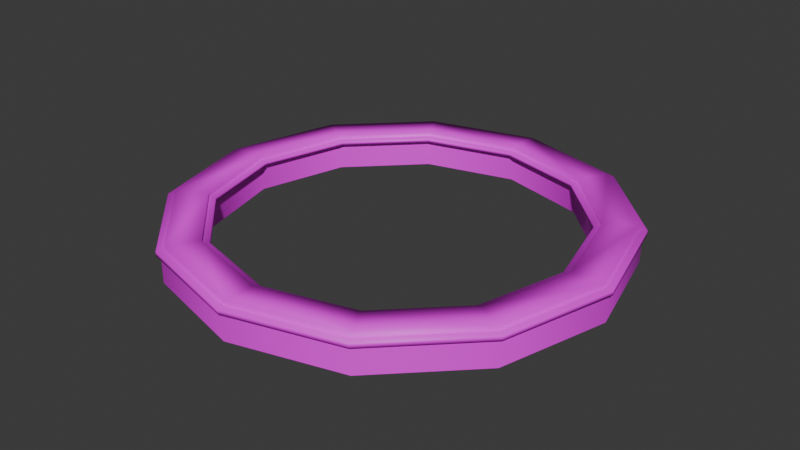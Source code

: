 # Source: conveyor_belt.blend  (saved by Blender 4.5.88; exported with 4.5.12 LTS)
import bpy
from mathutils import Matrix  # noqa: F401  (used for matrix-valued properties, if any)

bpy.ops.wm.read_factory_settings(use_empty=True)
scene = bpy.context.scene
scene.name = 'Scene'

# ---- collections
col_collection = bpy.data.collections.new('Collection'); scene.collection.children.link(col_collection)

# ---- images (referenced by path relative to the original .blend; pixels are not part of the script)
import os
ASSET_DIR = os.environ.get("B2B_ASSET_DIR", "")  # directory of the original .blend (textures are referenced by path, not embedded)
HERE = os.path.dirname(os.path.abspath(__file__))  # packed textures are extracted next to this script under _unpacked/

def load_image(name, relpath, width, height, colorspace="sRGB"):
    """Load a texture the original file referenced (path relative to the .blend, or extracted next to this script)."""
    p = next((c for c in (os.path.join(HERE, relpath), os.path.join(ASSET_DIR, relpath)) if relpath and os.path.exists(c)), "")
    if p:
        img = bpy.data.images.load(p, check_existing=True)
        img.name = name
    else:  # same state as the original file: an image datablock whose file is absent (Cycles renders it pink)
        img = bpy.data.images.new(name, width, height)
        img.source = "FILE"
        img.filepath = "//" + (relpath or name)
    img.colorspace_settings.name = colorspace
    return img
img_wood_png = load_image('wood.png', 'wood.png', 1024, 1024, 'sRGB')

# ---- materials (node trees are filled in below, after node groups)
mat_material_001 = bpy.data.materials.new('Material.001')
mat_material = bpy.data.materials.new('Material')
mat_material.alpha_threshold = 0.0
mat_material.roughness = 0.5
mat_material.line_color = (0.0, 0.0, 0.0, 1.0)

# ---- material node trees
mat_material_001.use_nodes = True; mat_material_001.node_tree.nodes.clear()
_N = mat_material_001.node_tree.nodes; _L = mat_material_001.node_tree.links
n0 = _N.new('ShaderNodeBsdfPrincipled'); n0.name = 'Principled BSDF'; n0.location = (-200, 100)
n1 = _N.new('ShaderNodeOutputMaterial'); n1.name = 'Material Output'; n1.location = (200, 100)
n2 = _N.new('ShaderNodeTexImage'); n2.name = 'Image Texture'; n2.location = (-490, 80)
n2.image = img_wood_png
_L.new(n0.outputs[0], n1.inputs[0])
_L.new(n2.outputs[0], n0.inputs[0])
n1.is_active_output = True
mat_material.use_nodes = True; mat_material.node_tree.nodes.clear()
_N = mat_material.node_tree.nodes; _L = mat_material.node_tree.links
n0 = _N.new('ShaderNodeOutputMaterial'); n0.name = 'Material Output'; n0.location = (200, 100)
n1 = _N.new('ShaderNodeBsdfPrincipled'); n1.name = 'Principled BSDF'; n1.location = (-200, 100)
n1.inputs[3].default_value = 1.45
n2 = _N.new('ShaderNodeTexImage'); n2.name = 'Image Texture'; n2.location = (-490, 80)
_L.new(n1.outputs[0], n0.inputs[0])
_L.new(n2.outputs[0], n1.inputs[0])
n0.is_active_output = True

# ---- world
world_world = bpy.data.worlds.new('World'); scene.world = world_world
world_world.use_nodes = True; world_world.node_tree.nodes.clear()
_N = world_world.node_tree.nodes; _L = world_world.node_tree.links
n0 = _N.new('ShaderNodeOutputWorld'); n0.name = 'World Output'; n0.location = (200, 100)
n1 = _N.new('ShaderNodeBackground'); n1.name = 'Background'; n1.location = (-200, 100)
n1.inputs[0].default_value = (0.05088, 0.05088, 0.05088, 1.0)
_L.new(n1.outputs[0], n0.inputs[0])
n0.is_active_output = True
world_world.color = (0.05088, 0.05088, 0.05088)
world_world.sun_shadow_jitter_overblur = 0.0

# ---- meshes
me_cylinder = bpy.data.meshes.new('Cylinder')
me_cylinder.from_pydata([(0.04255, 8.05, -0.5547), (0.04255, 8.05, 0.4453), (4.043, 6.978, -0.5547), (4.043, 6.978, 0.4453), (6.971, 4.05, -0.5547), (6.971, 4.05, 0.4453), (8.043, 0.05015, -0.5547), (8.043, 0.05015, 0.4453), (6.971, -3.95, -0.5547), (6.971, -3.95, 0.4453), (4.043, -6.878, -0.5547), (4.043, -6.878, 0.4453), (0.04255, -7.95, -0.5547), (0.04255, -7.95, 0.4453), (-3.957, -6.878, -0.5547), (-3.957, -6.878, 0.4453), (-6.886, -3.95, -0.5547), (-6.886, -3.95, 0.4453), (-7.957, 0.05015, -0.5547), (-7.957, 0.05015, 0.4453), (-6.886, 4.05, -0.5547), (-6.886, 4.05, 0.4453), (-3.957, 6.978, -0.5547), (-3.957, 6.978, 0.4453), (-3.271, 5.789, 0.4453), (3.356, 5.789, 0.4453), (0.04255, 6.677, 0.4453), (-6.584, 0.05015, 0.4453), (-3.271, -5.689, 0.4453), (-5.696, -3.263, 0.4453), (3.356, -5.689, 0.4453), (6.669, 0.05015, 0.4453), (5.782, -3.263, 0.4453), (-5.696, 3.364, 0.4453), (5.782, 3.364, 0.4453), (0.04255, -6.577, 0.4453), (0.04255, 6.677, -0.5547), (5.782, 3.364, -0.5547), (3.356, 5.789, -0.5547), (0.04255, -6.577, -0.5547), (5.782, -3.263, -0.5547), (3.356, -5.689, -0.5547), (-6.584, 0.05015, -0.5547), (-5.696, -3.263, -0.5547), (-5.696, 3.364, -0.5547), (-3.271, -5.689, -0.5547), (-3.271, 5.789, -0.5547), (6.669, 0.05015, -0.5547), (0.04255, 8.197, 0.4438), (4.116, 7.106, 0.4438), (7.098, 4.124, 0.4438), (8.19, 0.05015, 0.4438), (7.098, -4.023, 0.4438), (4.116, -7.006, 0.4438), (0.04255, -8.097, 0.4438), (-4.031, -7.006, 0.4438), (-7.013, -4.023, 0.4438), (-8.105, 0.05015, 0.4438), (-7.013, 4.124, 0.4438), (-4.031, 7.106, 0.4438), (0.04255, 8.197, 0.6098), (4.116, 7.106, 0.6098), (7.098, 4.124, 0.6098), (8.19, 0.05015, 0.6098), (7.098, -4.023, 0.6098), (4.116, -7.006, 0.6098), (0.04255, -8.097, 0.6098), (-4.031, -7.006, 0.6098), (-7.013, -4.023, 0.6098), (-8.105, 0.05015, 0.6098), (-7.013, 4.124, 0.6098), (-4.031, 7.106, 0.6098), (-3.173, 5.62, 0.4477), (3.258, 5.62, 0.4477), (0.04255, 6.482, 0.4477), (-6.389, 0.05015, 0.4477), (-3.173, -5.52, 0.4477), (-5.527, -3.166, 0.4477), (3.258, -5.52, 0.4477), (6.474, 0.05015, 0.4477), (5.613, -3.166, 0.4477), (-5.527, 3.266, 0.4477), (5.613, 3.266, 0.4477), (0.04255, -6.381, 0.4477), (-3.173, 5.62, 0.6059), (3.258, 5.62, 0.6059), (0.04255, 6.482, 0.6059), (-6.389, 0.05015, 0.6059), (-3.173, -5.52, 0.6059), (-5.527, -3.166, 0.6059), (3.258, -5.52, 0.6059), (6.474, 0.05015, 0.6059), (5.613, -3.166, 0.6059), (-5.527, 3.266, 0.6059), (5.613, 3.266, 0.6059), (0.04255, -6.381, 0.6059)], [], [(0, 1, 3, 2), (2, 3, 5, 4), (4, 5, 7, 6), (6, 7, 9, 8), (8, 9, 11, 10), (10, 11, 13, 12), (12, 13, 15, 14), (14, 15, 17, 16), (16, 17, 19, 18), (18, 19, 21, 20), (30, 35, 83, 78), (20, 21, 23, 22), (22, 23, 1, 0), (18, 20, 22, 0, 2, 4, 6, 47, 37, 38, 36, 46, 44, 42), (6, 8, 10, 12, 14, 16, 18, 42, 43, 45, 39, 41, 40, 47), (38, 25, 26, 36), (37, 34, 25, 38), (31, 34, 37, 47), (32, 31, 47, 40), (30, 32, 40, 41), (35, 30, 41, 39), (28, 35, 39, 45), (29, 28, 45, 43), (42, 27, 29, 43), (44, 33, 27, 42), (46, 24, 33, 44), (36, 26, 24, 46), (19, 17, 56, 57), (9, 7, 51, 52), (1, 23, 59, 48), (33, 24, 72, 81), (13, 11, 53, 54), (27, 33, 81, 75), (3, 1, 48, 49), (32, 30, 78, 80), (24, 26, 74, 72), (29, 27, 75, 77), (17, 15, 55, 56), (48, 59, 71, 60), (52, 51, 63, 64), (57, 56, 68, 69), (59, 58, 70, 71), (50, 49, 61, 62), (55, 54, 66, 67), (53, 52, 64, 65), (58, 57, 69, 70), (51, 50, 62, 63), (56, 55, 67, 68), (49, 48, 60, 61), (54, 53, 65, 66), (23, 21, 58, 59), (5, 3, 49, 50), (15, 13, 54, 55), (90, 65, 64, 92), (84, 71, 70, 93), (11, 9, 52, 53), (21, 19, 57, 58), (7, 5, 50, 51), (81, 72, 84, 93), (78, 83, 95, 90), (74, 73, 85, 86), (73, 82, 94, 85), (83, 76, 88, 95), (82, 79, 91, 94), (76, 77, 89, 88), (79, 80, 92, 91), (77, 75, 87, 89), (72, 74, 86, 84), (80, 78, 90, 92), (75, 81, 93, 87), (26, 25, 73, 74), (25, 34, 82, 73), (35, 28, 76, 83), (34, 31, 79, 82), (28, 29, 77, 76), (31, 32, 80, 79), (85, 61, 60, 86), (94, 62, 61, 85), (91, 63, 62, 94), (92, 64, 63, 91), (65, 90, 95, 66), (88, 67, 66, 95), (89, 68, 67, 88), (87, 69, 68, 89), (93, 70, 69, 87), (71, 84, 86, 60)])
me_cylinder.polygons.foreach_set('use_smooth', [True] * 86)
_k = set([(0, 2), (0, 22), (1, 3), (1, 23), (2, 4), (3, 5), (4, 6), (5, 7), (6, 8), (7, 9), (8, 10), (9, 11), (10, 12), (11, 13), (12, 14), (13, 15), (14, 16), (15, 17), (16, 18), (17, 19), (18, 20), (19, 21), (20, 22), (21, 23), (24, 26), (24, 33), (25, 26), (25, 34), (27, 29), (27, 33), (28, 29), (28, 35), (30, 32), (30, 35), (31, 32), (31, 34), (36, 38), (36, 46), (37, 38), (37, 47), (39, 41), (39, 45), (40, 41), (40, 47), (42, 43), (42, 44), (43, 45), (44, 46)])
me_cylinder.attributes.new('sharp_edge', 'BOOLEAN', 'EDGE').data.foreach_set('value', [ (min(e.vertices), max(e.vertices)) in _k for e in me_cylinder.edges])
_uv = me_cylinder.uv_layers.new(name='UVMap')
_uv.uv.foreach_set('vector', [1.857, 0.1157, 1.857, 0.7472, -0.7578, 0.7472, -0.7578, 0.1157, 1.857, 0.1157, 1.857, 0.7472, -0.7578, 0.7472, -0.7578, 0.1157, 1.857, 0.1157, 1.857, 0.7472, -0.7578, 0.7472, -0.7578, 0.1157, 1.857, 0.1157, 1.857, 0.7472, -0.7578, 0.7472, -0.7578, 0.1157, 1.857, 0.1157, 1.857, 0.7472, -0.7578, 0.7472, -0.7578, 0.1157, 1.857, 0.1157, 1.857, 0.7472, -0.7578, 0.7472, -0.7578, 0.1157, 1.857, 0.1157, 1.857, 0.7472, -0.7578, 0.7472, -0.7578, 0.1157, 1.857, 0.1157, 1.857, 0.7472, -0.7578, 0.7472, -0.7578, 0.1157, 1.857, 0.1157, 1.857, 0.7472, -0.7578, 0.7472, -0.7578, 0.1157, 1.857, 0.1157, 1.857, 0.7472, -0.7578, 0.7472, -0.7578, 0.1157, 1.224, 0.8755, 0.2857, 0.8755, 0.2857, 0.8462, 1.224, 0.8462, 1.857, 0.1157, 1.857, 0.7472, -0.7578, 0.7472, -0.7578, 0.1157, 1.857, 0.1157, 1.857, 0.7472, -0.7578, 0.7472, -0.7578, 0.1157, 0.936, 0.03058, 0.9404, 0.02295, 0.948, 0.01855, 0.9568, 0.01855, 0.9644, 0.02295, 0.9688, 0.03058, 0.9688, 0.03939, 0.966, 0.03864, 0.966, 0.03134, 0.9624, 0.02502, 0.956, 0.02137, 0.9488, 0.02137, 0.9424, 0.02502, 0.9388, 0.03134, 0.9688, 0.03939, 0.9644, 0.04702, 0.9568, 0.05143, 0.948, 0.05143, 0.9404, 0.04702, 0.936, 0.03939, 0.936, 0.03058, 0.9388, 0.03134, 0.9388, 0.03864, 0.9424, 0.04496, 0.9488, 0.0486, 0.956, 0.0486, 0.9624, 0.04496, 0.966, 0.03864, 1.857, 0.1157, 1.857, 0.7472, -0.7578, 0.7472, -0.7578, 0.1157, 1.857, 0.1157, 1.857, 0.7472, -0.7578, 0.7472, -0.7578, 0.1157, 1.857, 0.1157, 1.857, 0.7472, -0.7578, 0.7472, -0.7578, 0.1157, 1.857, 0.1157, 1.857, 0.7472, -0.7578, 0.7472, -0.7578, 0.1157, 1.857, 0.1157, 1.857, 0.7472, -0.7578, 0.7472, -0.7578, 0.1157, 1.857, 0.1157, 1.857, 0.7472, -0.7578, 0.7472, -0.7578, 0.1157, 1.857, 0.1157, 1.857, 0.7472, -0.7578, 0.7472, -0.7578, 0.1157, 1.857, 0.1157, 1.857, 0.7472, -0.7578, 0.7472, -0.7578, 0.1157, 1.857, 0.1157, 1.857, 0.7472, -0.7578, 0.7472, -0.7578, 0.1157, 1.857, 0.1157, 1.857, 0.7472, -0.7578, 0.7472, -0.7578, 0.1157, 1.857, 0.1157, 1.857, 0.7472, -0.7578, 0.7472, -0.7578, 0.1157, 1.857, 0.1157, 1.857, 0.7472, -0.7578, 0.7472, -0.7578, 0.1157, 1.224, 0.8755, 0.2857, 0.8755, 0.2857, 0.8462, 1.224, 0.8462, 1.224, 0.8755, 0.2857, 0.8755, 0.2857, 0.8462, 1.224, 0.8462, 1.224, 0.8755, 0.2857, 0.8755, 0.2857, 0.8462, 1.224, 0.8462, 1.224, 0.8755, 0.2857, 0.8755, 0.2857, 0.8462, 1.224, 0.8462, 0.2857, 0.1718, 1.224, 0.1718, 1.224, 0.2011, 0.2857, 0.2011, 1.224, 0.8755, 0.2857, 0.8755, 0.2857, 0.8462, 1.224, 0.8462, 1.224, 0.8755, 0.2857, 0.8755, 0.2857, 0.8462, 1.224, 0.8462, 1.224, 0.8755, 0.2857, 0.8755, 0.2857, 0.8462, 1.224, 0.8462, 0.2857, 0.1718, 1.224, 0.1718, 1.224, 0.2011, 0.2857, 0.2011, 0.2857, 0.1718, 1.224, 0.1718, 1.224, 0.2011, 0.2857, 0.2011, 1.224, 0.8755, 0.2857, 0.8755, 0.2857, 0.8462, 1.224, 0.8462, 1.224, 0.8462, 0.2857, 0.8462, 0.2857, 0.8169, 1.224, 0.8169, 1.224, 0.8462, 0.2857, 0.8462, 0.2857, 0.8169, 1.224, 0.8169, 1.224, 0.8462, 0.2857, 0.8462, 0.2857, 0.8169, 1.224, 0.8169, 0.2857, 0.2011, 1.224, 0.2011, 1.224, 0.2305, 0.2857, 0.2305, 0.2857, 0.2011, 1.224, 0.2011, 1.224, 0.2305, 0.2857, 0.2305, 0.2857, 0.2011, 1.224, 0.2011, 1.224, 0.2305, 0.2857, 0.2305, 0.2857, 0.2011, 1.224, 0.2011, 1.224, 0.2305, 0.2857, 0.2305, 0.2857, 0.2011, 1.224, 0.2011, 1.224, 0.2305, 0.2857, 0.2305, 0.2857, 0.2011, 1.224, 0.2011, 1.224, 0.2305, 0.2857, 0.2305, 1.224, 0.8462, 0.2857, 0.8462, 0.2857, 0.8169, 1.224, 0.8169, 1.224, 0.8462, 0.2857, 0.8462, 0.2857, 0.8169, 1.224, 0.8169, 0.2857, 0.2011, 1.224, 0.2011, 1.224, 0.2305, 0.2857, 0.2305, 0.2857, 0.1718, 1.224, 0.1718, 1.224, 0.2011, 0.2857, 0.2011, 0.2857, 0.1718, 1.224, 0.1718, 1.224, 0.2011, 0.2857, 0.2011, 0.2857, 0.1718, 1.224, 0.1718, 1.224, 0.2011, 0.2857, 0.2011, 0.2857, 0.8169, 0.2857, 0.2305, 1.224, 0.2305, 1.224, 0.8169, 0.2857, 0.8169, 0.2857, 0.2305, 1.224, 0.2305, 1.224, 0.8169, 0.2857, 0.1718, 1.224, 0.1718, 1.224, 0.2011, 0.2857, 0.2011, 0.2857, 0.1718, 1.224, 0.1718, 1.224, 0.2011, 0.2857, 0.2011, 0.2857, 0.1718, 1.224, 0.1718, 1.224, 0.2011, 0.2857, 0.2011, 1.224, 0.8462, 0.2857, 0.8462, 0.2857, 0.8169, 1.224, 0.8169, 1.224, 0.8462, 0.2857, 0.8462, 0.2857, 0.8169, 1.224, 0.8169, 0.2857, 0.2011, 1.224, 0.2011, 1.224, 0.2305, 0.2857, 0.2305, 1.224, 0.8462, 0.2857, 0.8462, 0.2857, 0.8169, 1.224, 0.8169, 1.224, 0.8462, 0.2857, 0.8462, 0.2857, 0.8169, 1.224, 0.8169, 1.224, 0.8462, 0.2857, 0.8462, 0.2857, 0.8169, 1.224, 0.8169, 0.2857, 0.2011, 1.224, 0.2011, 1.224, 0.2305, 0.2857, 0.2305, 0.2857, 0.2011, 1.224, 0.2011, 1.224, 0.2305, 0.2857, 0.2305, 0.2857, 0.2011, 1.224, 0.2011, 1.224, 0.2305, 0.2857, 0.2305, 0.2857, 0.2011, 1.224, 0.2011, 1.224, 0.2305, 0.2857, 0.2305, 1.224, 0.8462, 0.2857, 0.8462, 0.2857, 0.8169, 1.224, 0.8169, 1.224, 0.8462, 0.2857, 0.8462, 0.2857, 0.8169, 1.224, 0.8169, 0.2857, 0.1718, 1.224, 0.1718, 1.224, 0.2011, 0.2857, 0.2011, 1.224, 0.8755, 0.2857, 0.8755, 0.2857, 0.8462, 1.224, 0.8462, 1.224, 0.8755, 0.2857, 0.8755, 0.2857, 0.8462, 1.224, 0.8462, 1.224, 0.8755, 0.2857, 0.8755, 0.2857, 0.8462, 1.224, 0.8462, 0.2857, 0.1718, 1.224, 0.1718, 1.224, 0.2011, 0.2857, 0.2011, 0.2857, 0.1718, 1.224, 0.1718, 1.224, 0.2011, 0.2857, 0.2011, 1.224, 0.2305, 1.224, 0.8169, 0.2857, 0.8169, 0.2857, 0.2305, 0.2857, 0.8169, 0.2857, 0.2305, 1.224, 0.2305, 1.224, 0.8169, 0.2857, 0.8169, 0.2857, 0.2305, 1.224, 0.2305, 1.224, 0.8169, 1.224, 0.2305, 1.224, 0.8169, 0.2857, 0.8169, 0.2857, 0.2305, 1.224, 0.2305, 1.224, 0.8169, 0.2857, 0.8169, 0.2857, 0.2305, 0.2857, 0.8169, 0.2857, 0.2305, 1.224, 0.2305, 1.224, 0.8169, 1.224, 0.2305, 1.224, 0.8169, 0.2857, 0.8169, 0.2857, 0.2305, 1.224, 0.2305, 1.224, 0.8169, 0.2857, 0.8169, 0.2857, 0.2305, 0.2857, 0.8169, 0.2857, 0.2305, 1.224, 0.2305, 1.224, 0.8169, 0.2857, 0.8169, 0.2857, 0.2305, 1.224, 0.2305, 1.224, 0.8169])
_ca = me_cylinder.color_attributes.new('Attribute', 'BYTE_COLOR', 'CORNER')
_ca.data.foreach_set('color', [1.0, 1.0, 1.0, 1.0, 0.0, 0.0, 0.0, 1.0, 0.0, 0.0, 0.0, 1.0, 1.0, 1.0, 1.0, 1.0, 1.0, 1.0, 1.0, 1.0, 0.0, 0.0, 0.0, 1.0, 0.0, 0.0, 0.0, 1.0, 1.0, 1.0, 1.0, 1.0, 1.0, 1.0, 1.0, 1.0, 0.0, 0.0, 0.0, 1.0, 0.0, 0.0, 0.0, 1.0, 1.0, 1.0, 1.0, 1.0, 1.0, 1.0, 1.0, 1.0, 0.0, 0.0, 0.0, 1.0, 0.0, 0.0, 0.0, 1.0, 1.0, 1.0, 1.0, 1.0, 1.0, 1.0, 1.0, 1.0, 0.0, 0.0, 0.0, 1.0, 0.0, 0.0, 0.0, 1.0, 1.0, 1.0, 1.0, 1.0, 1.0, 1.0, 1.0, 1.0, 0.0, 0.0, 0.0, 1.0, 0.0, 0.0, 0.0, 1.0, 1.0, 1.0, 1.0, 1.0, 1.0, 1.0, 1.0, 1.0, 0.0, 0.0, 0.0, 1.0, 0.0, 0.0, 0.0, 1.0, 1.0, 1.0, 1.0, 1.0, 1.0, 1.0, 1.0, 1.0, 0.0, 0.0, 0.0, 1.0, 0.0, 0.0, 0.0, 1.0, 1.0, 1.0, 1.0, 1.0, 1.0, 1.0, 1.0, 1.0, 0.0, 0.0, 0.0, 1.0, 0.0, 0.0, 0.0, 1.0, 1.0, 1.0, 1.0, 1.0, 1.0, 1.0, 1.0, 1.0, 0.0, 0.0, 0.0, 1.0, 0.0, 0.0, 0.0, 1.0, 1.0, 1.0, 1.0, 1.0, 0.0, 0.0, 0.0, 1.0, 0.0, 0.0, 0.0, 1.0, 1.0, 1.0, 1.0, 1.0, 1.0, 1.0, 1.0, 1.0, 1.0, 1.0, 1.0, 1.0, 0.0, 0.0, 0.0, 1.0, 0.0, 0.0, 0.0, 1.0, 1.0, 1.0, 1.0, 1.0, 1.0, 1.0, 1.0, 1.0, 0.0, 0.0, 0.0, 1.0, 0.0, 0.0, 0.0, 1.0, 1.0, 1.0, 1.0, 1.0, 1.0, 1.0, 1.0, 1.0, 1.0, 1.0, 1.0, 1.0, 1.0, 1.0, 1.0, 1.0, 1.0, 1.0, 1.0, 1.0, 1.0, 1.0, 1.0, 1.0, 1.0, 1.0, 1.0, 1.0, 1.0, 1.0, 1.0, 1.0, 1.0, 1.0, 1.0, 1.0, 1.0, 1.0, 1.0, 1.0, 1.0, 1.0, 1.0, 1.0, 1.0, 1.0, 1.0, 1.0, 1.0, 1.0, 1.0, 1.0, 1.0, 1.0, 1.0, 1.0, 1.0, 1.0, 1.0, 1.0, 1.0, 1.0, 1.0, 1.0, 1.0, 1.0, 1.0, 1.0, 1.0, 1.0, 1.0, 1.0, 1.0, 1.0, 1.0, 1.0, 1.0, 1.0, 1.0, 1.0, 1.0, 1.0, 1.0, 1.0, 1.0, 1.0, 1.0, 1.0, 1.0, 1.0, 1.0, 1.0, 1.0, 1.0, 1.0, 1.0, 1.0, 1.0, 1.0, 1.0, 1.0, 1.0, 1.0, 1.0, 1.0, 1.0, 1.0, 1.0, 1.0, 1.0, 1.0, 1.0, 1.0, 1.0, 1.0, 1.0, 1.0, 1.0, 1.0, 1.0, 0.0, 0.0, 0.0, 1.0, 0.0, 0.0, 0.0, 1.0, 1.0, 1.0, 1.0, 1.0, 1.0, 1.0, 1.0, 1.0, 0.0, 0.0, 0.0, 1.0, 0.0, 0.0, 0.0, 1.0, 1.0, 1.0, 1.0, 1.0, 0.0, 0.0, 0.0, 1.0, 0.0, 0.0, 0.0, 1.0, 1.0, 1.0, 1.0, 1.0, 1.0, 1.0, 1.0, 1.0, 0.0, 0.0, 0.0, 1.0, 0.0, 0.0, 0.0, 1.0, 1.0, 1.0, 1.0, 1.0, 1.0, 1.0, 1.0, 1.0, 0.0, 0.0, 0.0, 1.0, 0.0, 0.0, 0.0, 1.0, 1.0, 1.0, 1.0, 1.0, 1.0, 1.0, 1.0, 1.0, 0.0, 0.0, 0.0, 1.0, 0.0, 0.0, 0.0, 1.0, 1.0, 1.0, 1.0, 1.0, 1.0, 1.0, 1.0, 1.0, 0.0, 0.0, 0.0, 1.0, 0.0, 0.0, 0.0, 1.0, 1.0, 1.0, 1.0, 1.0, 1.0, 1.0, 1.0, 1.0, 0.0, 0.0, 0.0, 1.0, 0.0, 0.0, 0.0, 1.0, 1.0, 1.0, 1.0, 1.0, 1.0, 1.0, 1.0, 1.0, 1.0, 1.0, 1.0, 1.0, 0.0, 0.0, 0.0, 1.0, 0.0, 0.0, 0.0, 1.0, 1.0, 1.0, 1.0, 1.0, 1.0, 1.0, 1.0, 1.0, 0.0, 0.0, 0.0, 1.0, 0.0, 0.0, 0.0, 1.0, 1.0, 1.0, 1.0, 1.0, 1.0, 1.0, 1.0, 1.0, 0.0, 0.0, 0.0, 1.0, 0.0, 0.0, 0.0, 1.0, 1.0, 1.0, 1.0, 1.0, 1.0, 1.0, 1.0, 1.0, 0.0, 0.0, 0.0, 1.0, 0.0, 0.0, 0.0, 1.0, 1.0, 1.0, 1.0, 1.0, 0.0, 0.0, 0.0, 1.0, 0.0, 0.0, 0.0, 1.0, 1.0, 1.0, 1.0, 1.0, 1.0, 1.0, 1.0, 1.0, 0.0, 0.0, 0.0, 1.0, 0.0, 0.0, 0.0, 1.0, 1.0, 1.0, 1.0, 1.0, 1.0, 1.0, 1.0, 1.0, 0.0, 0.0, 0.0, 1.0, 0.0, 0.0, 0.0, 1.0, 1.0, 1.0, 1.0, 1.0, 1.0, 1.0, 1.0, 1.0, 0.0, 0.0, 0.0, 1.0, 0.0, 0.0, 0.0, 1.0, 1.0, 1.0, 1.0, 1.0, 1.0, 1.0, 1.0, 1.0, 0.0, 0.0, 0.0, 1.0, 0.0, 0.0, 0.0, 1.0, 1.0, 1.0, 1.0, 1.0, 1.0, 1.0, 1.0, 1.0, 0.0, 0.0, 0.0, 1.0, 0.0, 0.0, 0.0, 1.0, 1.0, 1.0, 1.0, 1.0, 1.0, 1.0, 1.0, 1.0, 0.0, 0.0, 0.0, 1.0, 0.0, 0.0, 0.0, 1.0, 1.0, 1.0, 1.0, 1.0, 1.0, 1.0, 1.0, 1.0, 0.0, 0.0, 0.0, 1.0, 0.0, 0.0, 0.0, 1.0, 1.0, 1.0, 1.0, 1.0, 1.0, 1.0, 1.0, 1.0, 0.0, 0.0, 0.0, 1.0, 0.0, 0.0, 0.0, 1.0, 1.0, 1.0, 1.0, 1.0, 1.0, 1.0, 1.0, 1.0, 0.0, 0.0, 0.0, 1.0, 0.0, 0.0, 0.0, 1.0, 1.0, 1.0, 1.0, 1.0, 1.0, 1.0, 1.0, 1.0, 0.0, 0.0, 0.0, 1.0, 0.0, 0.0, 0.0, 1.0, 1.0, 1.0, 1.0, 1.0, 1.0, 1.0, 1.0, 1.0, 1.0, 1.0, 1.0, 1.0, 1.0, 1.0, 1.0, 1.0, 1.0, 1.0, 1.0, 1.0, 1.0, 1.0, 1.0, 1.0, 1.0, 1.0, 1.0, 1.0, 1.0, 1.0, 1.0, 1.0, 1.0, 1.0, 1.0, 1.0, 1.0, 1.0, 1.0, 1.0, 1.0, 1.0, 1.0, 1.0, 1.0, 1.0, 1.0, 1.0, 1.0, 1.0, 1.0, 1.0, 1.0, 1.0, 1.0, 1.0, 1.0, 1.0, 1.0, 1.0, 1.0, 1.0, 1.0, 1.0, 1.0, 1.0, 1.0, 1.0, 1.0, 1.0, 1.0, 1.0, 1.0, 1.0, 1.0, 1.0, 1.0, 1.0, 1.0, 1.0, 1.0, 1.0, 1.0, 1.0, 1.0, 1.0, 1.0, 1.0, 1.0, 1.0, 1.0, 1.0, 1.0, 1.0, 1.0, 1.0, 1.0, 1.0, 1.0, 1.0, 1.0, 1.0, 1.0, 1.0, 1.0, 1.0, 1.0, 1.0, 1.0, 1.0, 1.0, 1.0, 1.0, 1.0, 1.0, 1.0, 1.0, 1.0, 1.0, 1.0, 1.0, 1.0, 1.0, 1.0, 1.0, 1.0, 1.0, 1.0, 1.0, 1.0, 1.0, 1.0, 1.0, 1.0, 1.0, 1.0, 1.0, 1.0, 1.0, 1.0, 1.0, 1.0, 1.0, 1.0, 1.0, 1.0, 1.0, 1.0, 1.0, 1.0, 1.0, 1.0, 1.0, 1.0, 1.0, 1.0, 1.0, 1.0, 1.0, 1.0, 1.0, 1.0, 1.0, 1.0, 1.0, 1.0, 1.0, 1.0, 1.0, 1.0, 1.0, 1.0, 1.0, 1.0, 1.0, 1.0, 1.0, 1.0, 1.0, 1.0, 1.0, 1.0, 1.0, 1.0, 1.0, 1.0, 1.0, 1.0, 1.0, 1.0, 1.0, 1.0, 1.0, 1.0, 1.0, 1.0, 1.0, 1.0, 1.0, 1.0, 0.0, 0.0, 0.0, 1.0, 0.0, 0.0, 0.0, 1.0, 1.0, 1.0, 1.0, 1.0, 1.0, 1.0, 1.0, 1.0, 0.0, 0.0, 0.0, 1.0, 0.0, 0.0, 0.0, 1.0, 1.0, 1.0, 1.0, 1.0, 1.0, 1.0, 1.0, 1.0, 0.0, 0.0, 0.0, 1.0, 0.0, 0.0, 0.0, 1.0, 1.0, 1.0, 1.0, 1.0, 1.0, 1.0, 1.0, 1.0, 1.0, 1.0, 1.0, 1.0, 1.0, 1.0, 1.0, 1.0, 1.0, 1.0, 1.0, 1.0, 1.0, 1.0, 1.0, 1.0, 1.0, 1.0, 1.0, 1.0, 1.0, 1.0, 1.0, 1.0, 1.0, 1.0, 1.0, 1.0, 1.0, 1.0, 1.0, 1.0, 0.0, 0.0, 0.0, 1.0, 0.0, 0.0, 0.0, 1.0, 1.0, 1.0, 1.0, 1.0, 1.0, 1.0, 1.0, 1.0, 0.0, 0.0, 0.0, 1.0, 0.0, 0.0, 0.0, 1.0, 1.0, 1.0, 1.0, 1.0, 1.0, 1.0, 1.0, 1.0, 0.0, 0.0, 0.0, 1.0, 0.0, 0.0, 0.0, 1.0, 1.0, 1.0, 1.0, 1.0, 1.0, 1.0, 1.0, 1.0, 1.0, 1.0, 1.0, 1.0, 1.0, 1.0, 1.0, 1.0, 1.0, 1.0, 1.0, 1.0, 1.0, 1.0, 1.0, 1.0, 1.0, 1.0, 1.0, 1.0, 1.0, 1.0, 1.0, 1.0, 1.0, 1.0, 1.0, 1.0, 1.0, 1.0, 1.0, 1.0, 1.0, 1.0, 1.0, 1.0, 1.0, 1.0, 1.0, 1.0, 1.0, 1.0, 1.0, 1.0, 1.0, 1.0, 1.0, 1.0, 1.0, 1.0, 1.0, 1.0, 1.0, 1.0, 1.0, 1.0, 1.0, 1.0, 1.0, 1.0, 1.0, 1.0, 1.0, 1.0, 1.0, 1.0, 1.0, 1.0, 1.0, 1.0, 1.0, 1.0, 1.0, 1.0, 1.0, 1.0, 1.0, 1.0, 1.0, 1.0, 1.0, 1.0, 1.0, 1.0, 1.0, 1.0, 1.0, 1.0, 1.0, 1.0, 1.0, 1.0, 1.0, 1.0, 1.0, 1.0, 1.0, 1.0, 1.0, 1.0, 1.0, 1.0, 1.0, 1.0, 1.0, 1.0, 1.0, 1.0, 1.0, 1.0, 1.0, 1.0, 1.0, 1.0, 1.0, 1.0, 1.0, 1.0, 1.0, 1.0, 1.0, 1.0, 1.0, 1.0, 1.0, 1.0, 1.0, 1.0, 1.0, 1.0, 1.0, 1.0, 1.0, 1.0, 1.0, 1.0, 1.0, 1.0, 1.0, 1.0, 1.0, 1.0, 1.0, 1.0, 1.0, 1.0, 1.0, 1.0, 1.0, 1.0, 1.0, 1.0, 1.0, 1.0, 1.0, 1.0, 1.0, 1.0, 1.0, 1.0, 1.0, 1.0, 1.0, 1.0, 1.0, 1.0, 1.0, 1.0, 1.0, 1.0, 1.0, 1.0, 1.0, 1.0, 1.0, 1.0, 1.0, 1.0, 1.0, 1.0, 1.0, 1.0, 1.0, 1.0, 1.0, 1.0, 1.0, 1.0, 1.0, 1.0, 1.0, 1.0, 0.0, 0.0, 0.0, 1.0, 0.0, 0.0, 0.0, 1.0, 1.0, 1.0, 1.0, 1.0, 1.0, 1.0, 1.0, 1.0, 0.0, 0.0, 0.0, 1.0, 0.0, 0.0, 0.0, 1.0, 1.0, 1.0, 1.0, 1.0, 1.0, 1.0, 1.0, 1.0, 0.0, 0.0, 0.0, 1.0, 0.0, 0.0, 0.0, 1.0, 1.0, 1.0, 1.0, 1.0, 1.0, 1.0, 1.0, 1.0, 0.0, 0.0, 0.0, 1.0, 0.0, 0.0, 0.0, 1.0, 1.0, 1.0, 1.0, 1.0, 1.0, 1.0, 1.0, 1.0, 0.0, 0.0, 0.0, 1.0, 0.0, 0.0, 0.0, 1.0, 1.0, 1.0, 1.0, 1.0, 1.0, 1.0, 1.0, 1.0, 0.0, 0.0, 0.0, 1.0, 0.0, 0.0, 0.0, 1.0, 1.0, 1.0, 1.0, 1.0, 1.0, 1.0, 1.0, 1.0, 1.0, 1.0, 1.0, 1.0, 1.0, 1.0, 1.0, 1.0, 1.0, 1.0, 1.0, 1.0, 1.0, 1.0, 1.0, 1.0, 1.0, 1.0, 1.0, 1.0, 1.0, 1.0, 1.0, 1.0, 1.0, 1.0, 1.0, 1.0, 1.0, 1.0, 1.0, 1.0, 1.0, 1.0, 1.0, 1.0, 1.0, 1.0, 1.0, 1.0, 1.0, 1.0, 1.0, 1.0, 1.0, 1.0, 1.0, 1.0, 1.0, 1.0, 1.0, 1.0, 1.0, 1.0, 1.0, 1.0, 1.0, 1.0, 1.0, 1.0, 1.0, 1.0, 1.0, 1.0, 1.0, 1.0, 1.0, 1.0, 1.0, 1.0, 1.0, 1.0, 1.0, 1.0, 1.0, 1.0, 1.0, 1.0, 1.0, 1.0, 1.0, 1.0, 1.0, 1.0, 1.0, 1.0, 1.0, 1.0, 1.0, 1.0, 1.0, 1.0, 1.0, 1.0, 1.0, 1.0, 1.0, 1.0, 1.0, 1.0, 1.0, 1.0, 1.0, 1.0, 1.0, 1.0, 1.0, 1.0, 1.0, 1.0, 1.0, 1.0, 1.0, 1.0, 1.0, 1.0, 1.0, 1.0, 1.0, 1.0, 1.0, 1.0, 1.0, 1.0, 1.0, 1.0, 1.0, 1.0, 1.0, 1.0, 1.0, 1.0, 1.0, 1.0, 1.0, 1.0, 1.0, 1.0, 1.0, 1.0, 1.0, 1.0, 1.0, 1.0, 1.0, 1.0, 1.0, 1.0, 1.0, 1.0, 1.0, 1.0, 1.0, 1.0, 1.0, 1.0, 1.0, 1.0, 1.0, 1.0])
me_cylinder.materials.append(mat_material_001)
me_cylinder.use_paint_bone_selection = False
me_cylinder.use_paint_mask_vertex = True
me_cylinder.update()
me_cylinder_002 = bpy.data.meshes.new('Cylinder.002')
me_cylinder_002.from_pydata([(0.04255, 7.924, 0.7529), (3.979, 6.869, 0.7529), (6.862, 3.987, 0.7529), (7.916, 0.05015, 0.7529), (6.862, -3.887, 0.7529), (3.979, -6.769, 0.7529), (0.04255, -7.824, 0.7529), (-3.894, -6.769, 0.7529), (-6.776, -3.887, 0.7529), (-7.831, 0.05015, 0.7529), (-6.776, 3.987, 0.7529), (-3.894, 6.869, 0.7529), (-3.302, 5.843, 0.749), (3.387, 5.843, 0.749), (0.04255, 6.739, 0.749), (-6.646, 0.05015, 0.749), (-3.302, -5.742, 0.749), (-5.75, -3.294, 0.749), (3.387, -5.742, 0.749), (6.731, 0.05015, 0.749), (5.835, -3.294, 0.749), (-5.75, 3.395, 0.749), (5.835, 3.395, 0.749), (0.04255, -6.639, 0.749), (0.04255, 7.924, 0.4088), (3.979, 6.869, 0.4088), (6.862, 3.987, 0.4088), (7.916, 0.05015, 0.4088), (6.862, -3.887, 0.4088), (3.979, -6.769, 0.4088), (0.04255, -7.824, 0.4088), (-3.894, -6.769, 0.4088), (-6.776, -3.887, 0.4088), (-7.831, 0.05015, 0.4088), (-6.776, 3.987, 0.4088), (-3.894, 6.869, 0.4088), (-3.302, 5.843, 0.5164), (3.387, 5.843, 0.5164), (0.04255, 6.739, 0.5164), (-6.646, 0.05015, 0.5164), (-3.302, -5.742, 0.5164), (-5.75, -3.294, 0.5164), (3.387, -5.742, 0.5164), (6.731, 0.05015, 0.5164), (5.835, -3.294, 0.5164), (-5.75, 3.395, 0.5164), (5.835, 3.395, 0.5164), (0.04255, -6.639, 0.5164)], [], [(18, 5, 4, 20), (12, 11, 10, 21), (13, 1, 0, 14), (22, 2, 1, 13), (19, 3, 2, 22), (20, 4, 3, 19), (5, 18, 23, 6), (16, 7, 6, 23), (17, 8, 7, 16), (15, 9, 8, 17), (21, 10, 9, 15), (11, 12, 14, 0), (7, 8, 32, 31), (4, 5, 29, 28), (10, 11, 35, 34), (1, 2, 26, 25), (8, 9, 33, 32), (5, 6, 30, 29), (2, 3, 27, 26), (9, 10, 34, 33), (6, 7, 31, 30), (3, 4, 28, 27), (11, 0, 24, 35), (0, 1, 25, 24), (17, 16, 40, 41), (19, 22, 46, 43), (23, 18, 42, 47), (15, 17, 41, 39), (20, 19, 43, 44), (14, 12, 36, 38), (13, 14, 38, 37), (21, 15, 39, 45), (18, 20, 44, 42), (16, 23, 47, 40), (22, 13, 37, 46), (12, 21, 45, 36)])
me_cylinder_002.polygons.foreach_set('use_smooth', [True] * 36)
_uv = me_cylinder_002.uv_layers.new(name='UVMap')
_uv.uv.foreach_set('vector', [0.0, 0.0, 1.0, 0.0, 1.0, 1.0, 0.0, 1.0, 0.0, 0.0, 1.0, 0.0, 1.0, 1.0, 0.0, 1.0, 0.0, 0.0, 1.0, 0.0, 1.0, 1.0, 0.0, 1.0, 0.0, 0.0, 1.0, 0.0, 1.0, 1.0, 0.0, 1.0, 0.0, 0.0, 1.0, 0.0, 1.0, 1.0, 0.0, 1.0, 0.0, 0.0, 1.0, 0.0, 1.0, 1.0, 0.0, 1.0, 1.0, 1.0, 1.192e-07, 1.0, 0.0, 1.192e-07, 1.0, 0.0, 0.0, 0.0, 1.0, 0.0, 1.0, 1.0, 0.0, 1.0, 0.0, 0.0, 1.0, 0.0, 1.0, 1.0, 0.0, 1.0, 0.0, 0.0, 1.0, 0.0, 1.0, 1.0, 0.0, 1.0, 0.0, 0.0, 1.0, 0.0, 1.0, 1.0, 0.0, 1.0, 1.0, 1.0, 1.192e-07, 1.0, 0.0, 1.192e-07, 1.0, 0.0, 1.0, 1.0, 1.0, 0.0, 1.0, 0.0, 1.0, 1.0, 1.0, 1.0, 1.0, 0.0, 1.0, 0.0, 1.0, 1.0, 1.0, 1.0, 1.0, 0.0, 1.0, 0.0, 1.0, 1.0, 1.0, 1.0, 1.0, 0.0, 1.0, 0.0, 1.0, 1.0, 1.0, 1.0, 1.0, 0.0, 1.0, 0.0, 1.0, 1.0, 1.0, 1.0, 1.0, 0.0, 1.0, 0.0, 1.0, 1.0, 1.0, 1.0, 1.0, 0.0, 1.0, 0.0, 1.0, 1.0, 1.0, 1.0, 1.0, 0.0, 1.0, 0.0, 1.0, 1.0, 1.0, 1.0, 1.0, 0.0, 1.0, 0.0, 1.0, 1.0, 1.0, 1.0, 1.0, 0.0, 1.0, 0.0, 1.0, 1.0, 1.0, 1.0, 1.0, 0.0, 1.0, 0.0, 1.0, 1.0, 1.0, 1.0, 1.0, 0.0, 1.0, 0.0, 1.0, 1.0, 0.0, 0.0, 0.0, 1.0, 0.0, 1.0, 0.0, 0.0, 0.0, 0.0, 0.0, 1.0, 0.0, 1.0, 0.0, 0.0, 0.0, 1.192e-07, 1.192e-07, 1.0, 1.192e-07, 1.0, 0.0, 1.192e-07, 0.0, 0.0, 0.0, 1.0, 0.0, 1.0, 0.0, 0.0, 0.0, 0.0, 0.0, 1.0, 0.0, 1.0, 0.0, 0.0, 0.0, 1.192e-07, 1.192e-07, 1.0, 1.192e-07, 1.0, 0.0, 1.192e-07, 0.0, 0.0, 0.0, 1.0, 0.0, 1.0, 0.0, 0.0, 0.0, 0.0, 0.0, 1.0, 0.0, 1.0, 0.0, 0.0, 0.0, 0.0, 0.0, 1.0, 0.0, 1.0, 0.0, 0.0, 0.0, 0.0, 0.0, 1.0, 0.0, 1.0, 0.0, 0.0, 0.0, 0.0, 0.0, 1.0, 0.0, 1.0, 0.0, 0.0, 0.0, 0.0, 0.0, 1.0, 0.0, 1.0, 0.0, 0.0])
_ca = me_cylinder_002.color_attributes.new('Attribute', 'BYTE_COLOR', 'CORNER')
_ca.data.foreach_set('color', [1.0, 1.0, 1.0, 1.0, 1.0, 1.0, 1.0, 1.0, 1.0, 1.0, 1.0, 1.0, 1.0, 1.0, 1.0, 1.0, 1.0, 1.0, 1.0, 1.0, 1.0, 1.0, 1.0, 1.0, 1.0, 1.0, 1.0, 1.0, 1.0, 1.0, 1.0, 1.0, 1.0, 1.0, 1.0, 1.0, 1.0, 1.0, 1.0, 1.0, 1.0, 1.0, 1.0, 1.0, 1.0, 1.0, 1.0, 1.0, 1.0, 1.0, 1.0, 1.0, 1.0, 1.0, 1.0, 1.0, 1.0, 1.0, 1.0, 1.0, 1.0, 1.0, 1.0, 1.0, 1.0, 1.0, 1.0, 1.0, 1.0, 1.0, 1.0, 1.0, 1.0, 1.0, 1.0, 1.0, 1.0, 1.0, 1.0, 1.0, 1.0, 1.0, 1.0, 1.0, 1.0, 1.0, 1.0, 1.0, 1.0, 1.0, 1.0, 1.0, 1.0, 1.0, 1.0, 1.0, 1.0, 1.0, 1.0, 1.0, 1.0, 1.0, 1.0, 1.0, 1.0, 1.0, 1.0, 1.0, 1.0, 1.0, 1.0, 1.0, 1.0, 1.0, 1.0, 1.0, 1.0, 1.0, 1.0, 1.0, 1.0, 1.0, 1.0, 1.0, 1.0, 1.0, 1.0, 1.0, 1.0, 1.0, 1.0, 1.0, 1.0, 1.0, 1.0, 1.0, 1.0, 1.0, 1.0, 1.0, 1.0, 1.0, 1.0, 1.0, 1.0, 1.0, 1.0, 1.0, 1.0, 1.0, 1.0, 1.0, 1.0, 1.0, 1.0, 1.0, 1.0, 1.0, 1.0, 1.0, 1.0, 1.0, 1.0, 1.0, 1.0, 1.0, 1.0, 1.0, 1.0, 1.0, 1.0, 1.0, 1.0, 1.0, 1.0, 1.0, 1.0, 1.0, 1.0, 1.0, 1.0, 1.0, 1.0, 1.0, 1.0, 1.0, 1.0, 1.0, 1.0, 1.0, 1.0, 1.0, 1.0, 1.0, 1.0, 1.0, 1.0, 1.0, 1.0, 1.0, 1.0, 1.0, 1.0, 1.0, 1.0, 1.0, 1.0, 1.0, 1.0, 1.0, 1.0, 1.0, 1.0, 1.0, 1.0, 1.0, 1.0, 1.0, 1.0, 1.0, 1.0, 1.0, 1.0, 1.0, 1.0, 1.0, 1.0, 1.0, 1.0, 1.0, 1.0, 1.0, 1.0, 1.0, 1.0, 1.0, 1.0, 1.0, 1.0, 1.0, 1.0, 1.0, 1.0, 1.0, 1.0, 1.0, 1.0, 1.0, 1.0, 1.0, 1.0, 1.0, 1.0, 1.0, 1.0, 1.0, 1.0, 1.0, 1.0, 1.0, 1.0, 1.0, 1.0, 1.0, 1.0, 1.0, 1.0, 1.0, 1.0, 1.0, 1.0, 1.0, 1.0, 1.0, 1.0, 1.0, 1.0, 1.0, 1.0, 1.0, 1.0, 1.0, 1.0, 1.0, 1.0, 1.0, 1.0, 1.0, 1.0, 1.0, 1.0, 1.0, 1.0, 1.0, 1.0, 1.0, 1.0, 1.0, 1.0, 1.0, 1.0, 1.0, 1.0, 1.0, 1.0, 1.0, 1.0, 1.0, 1.0, 1.0, 1.0, 1.0, 1.0, 1.0, 1.0, 1.0, 1.0, 1.0, 1.0, 1.0, 1.0, 1.0, 1.0, 1.0, 1.0, 1.0, 1.0, 1.0, 1.0, 1.0, 1.0, 1.0, 1.0, 1.0, 1.0, 1.0, 1.0, 1.0, 1.0, 1.0, 1.0, 1.0, 1.0, 1.0, 1.0, 1.0, 1.0, 1.0, 1.0, 1.0, 1.0, 1.0, 1.0, 1.0, 1.0, 1.0, 1.0, 1.0, 1.0, 1.0, 1.0, 1.0, 1.0, 1.0, 1.0, 1.0, 1.0, 1.0, 1.0, 1.0, 1.0, 1.0, 1.0, 1.0, 1.0, 1.0, 1.0, 1.0, 1.0, 1.0, 1.0, 1.0, 1.0, 1.0, 1.0, 1.0, 1.0, 1.0, 1.0, 1.0, 1.0, 1.0, 1.0, 1.0, 1.0, 1.0, 1.0, 1.0, 1.0, 1.0, 1.0, 1.0, 1.0, 1.0, 1.0, 1.0, 1.0, 1.0, 1.0, 1.0, 1.0, 1.0, 1.0, 1.0, 1.0, 1.0, 1.0, 1.0, 1.0, 1.0, 1.0, 1.0, 1.0, 1.0, 1.0, 1.0, 1.0, 1.0, 1.0, 1.0, 1.0, 1.0, 1.0, 1.0, 1.0, 1.0, 1.0, 1.0, 1.0, 1.0, 1.0, 1.0, 1.0, 1.0, 1.0, 1.0, 1.0, 1.0, 1.0, 1.0, 1.0, 1.0, 1.0, 1.0, 1.0, 1.0, 1.0, 1.0, 1.0, 1.0, 1.0, 1.0, 1.0, 1.0, 1.0, 1.0, 1.0, 1.0, 1.0, 1.0, 1.0, 1.0, 1.0, 1.0, 1.0, 1.0, 1.0, 1.0, 1.0, 1.0, 1.0, 1.0, 1.0, 1.0, 1.0, 1.0, 1.0, 1.0, 1.0, 1.0, 1.0, 1.0, 1.0, 1.0, 1.0, 1.0, 1.0, 1.0, 1.0, 1.0, 1.0, 1.0, 1.0, 1.0, 1.0, 1.0, 1.0, 1.0, 1.0, 1.0, 1.0, 1.0, 1.0, 1.0, 1.0, 1.0, 1.0, 1.0, 1.0, 1.0, 1.0, 1.0, 1.0, 1.0, 1.0, 1.0, 1.0, 1.0, 1.0, 1.0, 1.0, 1.0, 1.0, 1.0, 1.0, 1.0, 1.0, 1.0, 1.0, 1.0, 1.0, 1.0, 1.0, 1.0, 1.0, 1.0, 1.0, 1.0, 1.0, 1.0, 1.0, 1.0, 1.0, 1.0, 1.0, 1.0, 1.0, 1.0, 1.0, 1.0, 1.0, 1.0, 1.0, 1.0, 1.0, 1.0, 1.0, 1.0, 1.0, 1.0, 1.0, 1.0, 1.0, 1.0, 1.0, 1.0])
me_cylinder_002.materials.append(mat_material)
me_cylinder_002.use_paint_bone_selection = False
me_cylinder_002.use_paint_mask_vertex = True
me_cylinder_002.update()

# ---- objects
ob_cylinder = bpy.data.objects.new('Cylinder', me_cylinder)
ob_belt = bpy.data.objects.new('Belt', me_cylinder_002)

# ---- transforms, parenting, visibility, modifiers, constraints
ob_cylinder.location = (0.0, 0.0, 0.0)
ob_belt.location = (0.0, 0.0, 0.0)

# ---- collection membership
col_collection.objects.link(ob_cylinder)
col_collection.objects.link(ob_belt)

# ---- scene / render settings (as saved in the file)
scene.frame_start = 1; scene.frame_end = 250; scene.frame_set(1)
scene.render.engine = 'BLENDER_EEVEE_NEXT'
bpy.context.view_layer.update()

# ---- added for rendering (the .blend has no active camera and no usable light): camera, sun
cam_auto = bpy.data.cameras.new('AutoCamera')
cam_auto.lens = 50.0
cam_auto.sensor_width = 36.0
cam_auto.clip_end = 1000.0
ob_auto_camera = bpy.data.objects.new('AutoCamera', cam_auto)
scene.collection.objects.link(ob_auto_camera)
ob_auto_camera.location = (21.3978, -25.5761, 17.1833)
ob_auto_camera.rotation_euler = (1.09748, -7.21219e-08, 0.694738)
scene.camera = ob_auto_camera
light_auto_sun = bpy.data.lights.new('AutoSun', 'SUN')
light_auto_sun.energy = 3.0
light_auto_sun.angle = 0.0523599
ob_auto_sun = bpy.data.objects.new('AutoSun', light_auto_sun)
scene.collection.objects.link(ob_auto_sun)
ob_auto_sun.rotation_euler = (0.872665, 0.174533, 0.523599)
bpy.context.view_layer.update()
